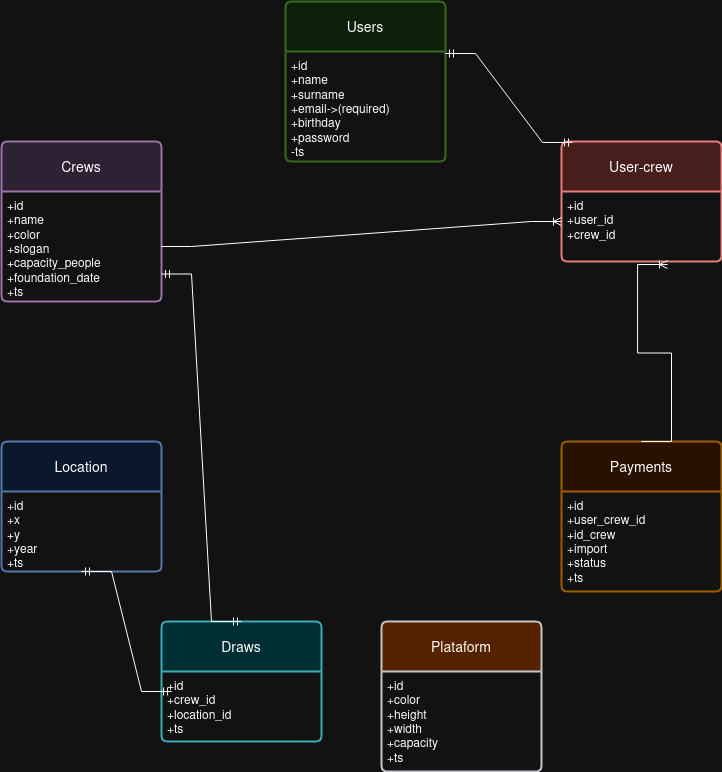

The diagram above was exported from draw.io. Its source (the exported page's mxGraphModel, read from the mxfile embedded in the PNG):
<mxGraphModel dx="1434" dy="742" grid="1" gridSize="10" guides="1" tooltips="1" connect="1" arrows="1" fold="1" page="1" pageScale="1" pageWidth="827" pageHeight="1169" math="0" shadow="0">
  <root>
    <mxCell id="0" />
    <mxCell id="1" parent="0" />
    <mxCell id="t4Dxq5dZQDl562DboRq6-1" value="Crews" style="swimlane;childLayout=stackLayout;horizontal=1;startSize=50;horizontalStack=0;rounded=1;fontSize=14;fontStyle=0;strokeWidth=2;resizeParent=0;resizeLast=1;shadow=0;dashed=0;align=center;arcSize=4;whiteSpace=wrap;html=1;fillColor=#e1d5e7;strokeColor=#9673a6;" vertex="1" parent="1">
      <mxGeometry x="50" y="180" width="160" height="160" as="geometry" />
    </mxCell>
    <mxCell id="t4Dxq5dZQDl562DboRq6-2" value="&lt;div&gt;+id&lt;/div&gt;&lt;div&gt;+name&lt;/div&gt;&lt;div&gt;+color&lt;/div&gt;&lt;div&gt;+slogan&lt;/div&gt;&lt;div&gt;+capacity_people&lt;/div&gt;&lt;div&gt;+foundation_date&lt;/div&gt;&lt;div&gt;+ts&lt;br&gt;&lt;/div&gt;" style="align=left;strokeColor=none;fillColor=none;spacingLeft=4;fontSize=12;verticalAlign=top;resizable=0;rotatable=0;part=1;html=1;" vertex="1" parent="t4Dxq5dZQDl562DboRq6-1">
      <mxGeometry y="50" width="160" height="110" as="geometry" />
    </mxCell>
    <mxCell id="t4Dxq5dZQDl562DboRq6-3" value="Location" style="swimlane;childLayout=stackLayout;horizontal=1;startSize=50;horizontalStack=0;rounded=1;fontSize=14;fontStyle=0;strokeWidth=2;resizeParent=0;resizeLast=1;shadow=0;dashed=0;align=center;arcSize=4;whiteSpace=wrap;html=1;fillColor=#dae8fc;strokeColor=#6c8ebf;" vertex="1" parent="1">
      <mxGeometry x="50" y="480" width="160" height="130" as="geometry" />
    </mxCell>
    <mxCell id="t4Dxq5dZQDl562DboRq6-4" value="+id&lt;br&gt;+x&lt;br&gt;&lt;div&gt;+y&lt;/div&gt;&lt;div&gt;+year&lt;/div&gt;&lt;div&gt;+ts&lt;br&gt;&lt;/div&gt;" style="align=left;strokeColor=none;fillColor=none;spacingLeft=4;fontSize=12;verticalAlign=top;resizable=0;rotatable=0;part=1;html=1;" vertex="1" parent="t4Dxq5dZQDl562DboRq6-3">
      <mxGeometry y="50" width="160" height="80" as="geometry" />
    </mxCell>
    <mxCell id="t4Dxq5dZQDl562DboRq6-5" value="User-crew" style="swimlane;childLayout=stackLayout;horizontal=1;startSize=50;horizontalStack=0;rounded=1;fontSize=14;fontStyle=0;strokeWidth=2;resizeParent=0;resizeLast=1;shadow=0;dashed=0;align=center;arcSize=4;whiteSpace=wrap;html=1;fillColor=#f8cecc;strokeColor=#b85450;" vertex="1" parent="1">
      <mxGeometry x="610" y="180" width="160" height="120" as="geometry" />
    </mxCell>
    <mxCell id="t4Dxq5dZQDl562DboRq6-6" value="+id&lt;br&gt;+user_id&lt;br&gt;+crew_id" style="align=left;strokeColor=none;fillColor=none;spacingLeft=4;fontSize=12;verticalAlign=top;resizable=0;rotatable=0;part=1;html=1;" vertex="1" parent="t4Dxq5dZQDl562DboRq6-5">
      <mxGeometry y="50" width="160" height="70" as="geometry" />
    </mxCell>
    <mxCell id="t4Dxq5dZQDl562DboRq6-7" value="Payments" style="swimlane;childLayout=stackLayout;horizontal=1;startSize=50;horizontalStack=0;rounded=1;fontSize=14;fontStyle=0;strokeWidth=2;resizeParent=0;resizeLast=1;shadow=0;dashed=0;align=center;arcSize=4;whiteSpace=wrap;html=1;fillColor=#ffe6cc;strokeColor=#d79b00;" vertex="1" parent="1">
      <mxGeometry x="610" y="480" width="160" height="150" as="geometry" />
    </mxCell>
    <mxCell id="t4Dxq5dZQDl562DboRq6-8" value="+id&lt;br&gt;+user_crew_id&lt;br&gt;&lt;div&gt;+id_crew&lt;/div&gt;&lt;div&gt;+import&lt;/div&gt;&lt;div&gt;+status&lt;/div&gt;&lt;div&gt;+ts&lt;br&gt;&lt;/div&gt;" style="align=left;strokeColor=none;fillColor=none;spacingLeft=4;fontSize=12;verticalAlign=top;resizable=0;rotatable=0;part=1;html=1;" vertex="1" parent="t4Dxq5dZQDl562DboRq6-7">
      <mxGeometry y="50" width="160" height="100" as="geometry" />
    </mxCell>
    <mxCell id="t4Dxq5dZQDl562DboRq6-9" value="Users" style="swimlane;childLayout=stackLayout;horizontal=1;startSize=50;horizontalStack=0;rounded=1;fontSize=14;fontStyle=0;strokeWidth=2;resizeParent=0;resizeLast=1;shadow=0;dashed=0;align=center;arcSize=4;whiteSpace=wrap;html=1;fillColor=#d5e8d4;strokeColor=#82b366;" vertex="1" parent="1">
      <mxGeometry x="334" y="40" width="160" height="160" as="geometry" />
    </mxCell>
    <mxCell id="t4Dxq5dZQDl562DboRq6-10" value="+id&lt;br&gt;+name&lt;br&gt;&lt;div&gt;+surname&lt;/div&gt;&lt;div&gt;+email-&amp;gt;(required)&lt;/div&gt;&lt;div&gt;+birthday&lt;/div&gt;&lt;div&gt;+password&lt;/div&gt;&lt;div&gt;-ts&lt;br&gt;&lt;/div&gt;" style="align=left;strokeColor=none;fillColor=none;spacingLeft=4;fontSize=12;verticalAlign=top;resizable=0;rotatable=0;part=1;html=1;" vertex="1" parent="t4Dxq5dZQDl562DboRq6-9">
      <mxGeometry y="50" width="160" height="110" as="geometry" />
    </mxCell>
    <mxCell id="t4Dxq5dZQDl562DboRq6-11" value="Draws" style="swimlane;childLayout=stackLayout;horizontal=1;startSize=50;horizontalStack=0;rounded=1;fontSize=14;fontStyle=0;strokeWidth=2;resizeParent=0;resizeLast=1;shadow=0;dashed=0;align=center;arcSize=4;whiteSpace=wrap;html=1;fillColor=#b0e3e6;strokeColor=#0e8088;" vertex="1" parent="1">
      <mxGeometry x="210" y="660" width="160" height="120" as="geometry" />
    </mxCell>
    <mxCell id="t4Dxq5dZQDl562DboRq6-12" value="+id&lt;br&gt;+crew_id&lt;br&gt;&lt;div&gt;+location_id&lt;/div&gt;&lt;div&gt;+ts&lt;br&gt;&lt;/div&gt;" style="align=left;strokeColor=none;fillColor=none;spacingLeft=4;fontSize=12;verticalAlign=top;resizable=0;rotatable=0;part=1;html=1;" vertex="1" parent="t4Dxq5dZQDl562DboRq6-11">
      <mxGeometry y="50" width="160" height="70" as="geometry" />
    </mxCell>
    <mxCell id="t4Dxq5dZQDl562DboRq6-13" value="Plataform" style="swimlane;childLayout=stackLayout;horizontal=1;startSize=50;horizontalStack=0;rounded=1;fontSize=14;fontStyle=0;strokeWidth=2;resizeParent=0;resizeLast=1;shadow=0;dashed=0;align=center;arcSize=4;whiteSpace=wrap;html=1;fillColor=#ffcc99;strokeColor=#36393d;" vertex="1" parent="1">
      <mxGeometry x="430" y="660" width="160" height="150" as="geometry" />
    </mxCell>
    <mxCell id="t4Dxq5dZQDl562DboRq6-14" value="+id&lt;br&gt;+color&lt;br&gt;&lt;div&gt;+height&lt;/div&gt;&lt;div&gt;+width&lt;/div&gt;&lt;div&gt;+capacity&lt;/div&gt;&lt;div&gt;+ts&lt;br&gt;&lt;/div&gt;" style="align=left;strokeColor=none;fillColor=none;spacingLeft=4;fontSize=12;verticalAlign=top;resizable=0;rotatable=0;part=1;html=1;" vertex="1" parent="t4Dxq5dZQDl562DboRq6-13">
      <mxGeometry y="50" width="160" height="100" as="geometry" />
    </mxCell>
    <mxCell id="t4Dxq5dZQDl562DboRq6-20" value="" style="edgeStyle=entityRelationEdgeStyle;fontSize=12;html=1;endArrow=ERmandOne;startArrow=ERmandOne;rounded=0;entryX=0.069;entryY=0.008;entryDx=0;entryDy=0;exitX=1;exitY=0.325;exitDx=0;exitDy=0;exitPerimeter=0;entryPerimeter=0;" edge="1" parent="1" source="t4Dxq5dZQDl562DboRq6-9" target="t4Dxq5dZQDl562DboRq6-5">
      <mxGeometry width="100" height="100" relative="1" as="geometry">
        <mxPoint x="494" y="110" as="sourcePoint" />
        <mxPoint x="618" y="110" as="targetPoint" />
      </mxGeometry>
    </mxCell>
    <mxCell id="t4Dxq5dZQDl562DboRq6-21" value="" style="edgeStyle=entityRelationEdgeStyle;fontSize=12;html=1;endArrow=ERoneToMany;rounded=0;exitX=1;exitY=0.5;exitDx=0;exitDy=0;" edge="1" parent="1" source="t4Dxq5dZQDl562DboRq6-2">
      <mxGeometry width="100" height="100" relative="1" as="geometry">
        <mxPoint x="370" y="460" as="sourcePoint" />
        <mxPoint x="610" y="260" as="targetPoint" />
      </mxGeometry>
    </mxCell>
    <mxCell id="t4Dxq5dZQDl562DboRq6-22" value="" style="edgeStyle=entityRelationEdgeStyle;fontSize=12;html=1;endArrow=ERmandOne;startArrow=ERmandOne;rounded=0;exitX=0.5;exitY=1;exitDx=0;exitDy=0;entryX=0.063;entryY=0.286;entryDx=0;entryDy=0;entryPerimeter=0;" edge="1" parent="1" source="t4Dxq5dZQDl562DboRq6-4" target="t4Dxq5dZQDl562DboRq6-12">
      <mxGeometry width="100" height="100" relative="1" as="geometry">
        <mxPoint x="50" y="740" as="sourcePoint" />
        <mxPoint x="150" y="640" as="targetPoint" />
        <Array as="points">
          <mxPoint x="150" y="640" />
        </Array>
      </mxGeometry>
    </mxCell>
    <mxCell id="t4Dxq5dZQDl562DboRq6-23" value="" style="edgeStyle=entityRelationEdgeStyle;fontSize=12;html=1;endArrow=ERmandOne;startArrow=ERmandOne;rounded=0;exitX=1;exitY=0.75;exitDx=0;exitDy=0;entryX=0.5;entryY=0;entryDx=0;entryDy=0;" edge="1" parent="1" source="t4Dxq5dZQDl562DboRq6-2" target="t4Dxq5dZQDl562DboRq6-11">
      <mxGeometry width="100" height="100" relative="1" as="geometry">
        <mxPoint x="240" y="310" as="sourcePoint" />
        <mxPoint x="330" y="430" as="targetPoint" />
        <Array as="points">
          <mxPoint x="260" y="340" />
        </Array>
      </mxGeometry>
    </mxCell>
    <mxCell id="t4Dxq5dZQDl562DboRq6-25" value="" style="edgeStyle=entityRelationEdgeStyle;fontSize=12;html=1;endArrow=ERoneToMany;rounded=0;exitX=0.5;exitY=0;exitDx=0;exitDy=0;entryX=0.663;entryY=1.043;entryDx=0;entryDy=0;entryPerimeter=0;" edge="1" parent="1" source="t4Dxq5dZQDl562DboRq6-7" target="t4Dxq5dZQDl562DboRq6-6">
      <mxGeometry width="100" height="100" relative="1" as="geometry">
        <mxPoint x="580" y="470" as="sourcePoint" />
        <mxPoint x="700" y="310" as="targetPoint" />
        <Array as="points">
          <mxPoint x="640" y="215" />
          <mxPoint x="500" y="385" />
          <mxPoint x="700" y="360" />
        </Array>
      </mxGeometry>
    </mxCell>
  </root>
</mxGraphModel>